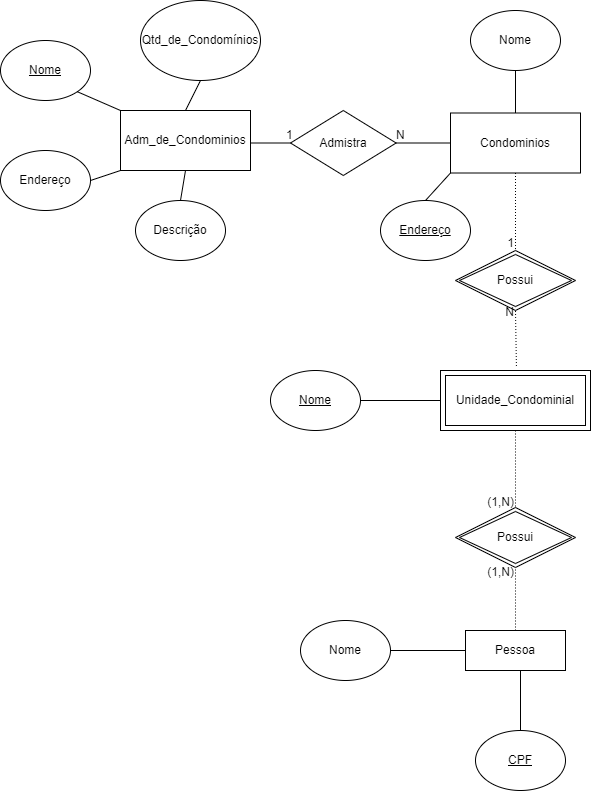

The diagram above was exported from draw.io. Its source (the exported page's mxGraphModel, read from the mxfile embedded in the PNG):
<mxGraphModel dx="1195" dy="663" grid="1" gridSize="10" guides="1" tooltips="1" connect="1" arrows="1" fold="1" page="1" pageScale="1" pageWidth="827" pageHeight="1169" math="0" shadow="0">
  <root>
    <mxCell id="0" />
    <mxCell id="1" parent="0" />
    <mxCell id="dRHbC1ZIVhRI3AUWjBxq-1" value="Adm_de_Condominios" style="rounded=0;whiteSpace=wrap;html=1;" vertex="1" parent="1">
      <mxGeometry x="120" y="110" width="130" height="60" as="geometry" />
    </mxCell>
    <mxCell id="dRHbC1ZIVhRI3AUWjBxq-2" value="Endereço" style="ellipse;whiteSpace=wrap;html=1;fontStyle=0" vertex="1" parent="1">
      <mxGeometry y="150" width="90" height="60" as="geometry" />
    </mxCell>
    <mxCell id="dRHbC1ZIVhRI3AUWjBxq-3" value="" style="endArrow=none;html=1;rounded=0;entryX=0;entryY=1;entryDx=0;entryDy=0;exitX=1;exitY=0.5;exitDx=0;exitDy=0;" edge="1" parent="1" source="dRHbC1ZIVhRI3AUWjBxq-2" target="dRHbC1ZIVhRI3AUWjBxq-1">
      <mxGeometry width="50" height="50" relative="1" as="geometry">
        <mxPoint x="60" y="250" as="sourcePoint" />
        <mxPoint x="110" y="200" as="targetPoint" />
      </mxGeometry>
    </mxCell>
    <mxCell id="dRHbC1ZIVhRI3AUWjBxq-4" value="Nome" style="ellipse;whiteSpace=wrap;html=1;fontStyle=4" vertex="1" parent="1">
      <mxGeometry y="40" width="90" height="60" as="geometry" />
    </mxCell>
    <mxCell id="dRHbC1ZIVhRI3AUWjBxq-5" value="" style="endArrow=none;html=1;rounded=0;entryX=1;entryY=1;entryDx=0;entryDy=0;" edge="1" parent="1" target="dRHbC1ZIVhRI3AUWjBxq-4">
      <mxGeometry width="50" height="50" relative="1" as="geometry">
        <mxPoint x="120" y="110" as="sourcePoint" />
        <mxPoint x="170" y="60" as="targetPoint" />
      </mxGeometry>
    </mxCell>
    <mxCell id="dRHbC1ZIVhRI3AUWjBxq-6" value="Qtd_de_Condomínios" style="ellipse;whiteSpace=wrap;html=1;fontStyle=0" vertex="1" parent="1">
      <mxGeometry x="140" width="120" height="80" as="geometry" />
    </mxCell>
    <mxCell id="dRHbC1ZIVhRI3AUWjBxq-7" value="Descrição" style="ellipse;whiteSpace=wrap;html=1;" vertex="1" parent="1">
      <mxGeometry x="135" y="200" width="90" height="60" as="geometry" />
    </mxCell>
    <mxCell id="dRHbC1ZIVhRI3AUWjBxq-8" value="" style="endArrow=none;html=1;rounded=0;entryX=0.5;entryY=1;entryDx=0;entryDy=0;exitX=0.5;exitY=0;exitDx=0;exitDy=0;" edge="1" parent="1" source="dRHbC1ZIVhRI3AUWjBxq-7" target="dRHbC1ZIVhRI3AUWjBxq-1">
      <mxGeometry width="50" height="50" relative="1" as="geometry">
        <mxPoint x="175" y="200" as="sourcePoint" />
        <mxPoint x="225" y="150" as="targetPoint" />
      </mxGeometry>
    </mxCell>
    <mxCell id="dRHbC1ZIVhRI3AUWjBxq-9" value="" style="endArrow=none;html=1;rounded=0;entryX=0.5;entryY=1;entryDx=0;entryDy=0;exitX=0.5;exitY=0;exitDx=0;exitDy=0;" edge="1" parent="1" source="dRHbC1ZIVhRI3AUWjBxq-1" target="dRHbC1ZIVhRI3AUWjBxq-6">
      <mxGeometry width="50" height="50" relative="1" as="geometry">
        <mxPoint x="240" y="150" as="sourcePoint" />
        <mxPoint x="290" y="100" as="targetPoint" />
      </mxGeometry>
    </mxCell>
    <mxCell id="dRHbC1ZIVhRI3AUWjBxq-10" value="" style="endArrow=none;html=1;rounded=0;" edge="1" parent="1">
      <mxGeometry width="50" height="50" relative="1" as="geometry">
        <mxPoint x="250" y="142.5" as="sourcePoint" />
        <mxPoint x="290" y="142.5" as="targetPoint" />
      </mxGeometry>
    </mxCell>
    <mxCell id="dRHbC1ZIVhRI3AUWjBxq-11" value="Admistra" style="rhombus;whiteSpace=wrap;html=1;" vertex="1" parent="1">
      <mxGeometry x="290" y="110" width="105.63" height="65" as="geometry" />
    </mxCell>
    <mxCell id="dRHbC1ZIVhRI3AUWjBxq-12" value="Condominios" style="rounded=0;whiteSpace=wrap;html=1;" vertex="1" parent="1">
      <mxGeometry x="450" y="112.5" width="130" height="60" as="geometry" />
    </mxCell>
    <mxCell id="dRHbC1ZIVhRI3AUWjBxq-13" value="" style="endArrow=none;html=1;rounded=0;entryX=0;entryY=0.5;entryDx=0;entryDy=0;exitX=1;exitY=0.5;exitDx=0;exitDy=0;" edge="1" parent="1" source="dRHbC1ZIVhRI3AUWjBxq-11" target="dRHbC1ZIVhRI3AUWjBxq-12">
      <mxGeometry width="50" height="50" relative="1" as="geometry">
        <mxPoint x="396" y="140" as="sourcePoint" />
        <mxPoint x="445.63" y="90" as="targetPoint" />
      </mxGeometry>
    </mxCell>
    <mxCell id="dRHbC1ZIVhRI3AUWjBxq-14" value="" style="endArrow=none;html=1;rounded=0;exitX=0.5;exitY=0;exitDx=0;exitDy=0;" edge="1" parent="1" source="dRHbC1ZIVhRI3AUWjBxq-12">
      <mxGeometry width="50" height="50" relative="1" as="geometry">
        <mxPoint x="510" y="112.5" as="sourcePoint" />
        <mxPoint x="515" y="70" as="targetPoint" />
      </mxGeometry>
    </mxCell>
    <mxCell id="dRHbC1ZIVhRI3AUWjBxq-15" value="Nome" style="ellipse;whiteSpace=wrap;html=1;" vertex="1" parent="1">
      <mxGeometry x="470" y="10" width="90" height="60" as="geometry" />
    </mxCell>
    <mxCell id="dRHbC1ZIVhRI3AUWjBxq-16" value="&lt;u&gt;Endereço&lt;/u&gt;" style="ellipse;whiteSpace=wrap;html=1;" vertex="1" parent="1">
      <mxGeometry x="380" y="200" width="90" height="60" as="geometry" />
    </mxCell>
    <mxCell id="dRHbC1ZIVhRI3AUWjBxq-17" value="" style="endArrow=none;html=1;rounded=0;entryX=0;entryY=1;entryDx=0;entryDy=0;exitX=0.5;exitY=0;exitDx=0;exitDy=0;" edge="1" parent="1" source="dRHbC1ZIVhRI3AUWjBxq-16" target="dRHbC1ZIVhRI3AUWjBxq-12">
      <mxGeometry width="50" height="50" relative="1" as="geometry">
        <mxPoint x="500" y="210" as="sourcePoint" />
        <mxPoint x="540" y="240" as="targetPoint" />
      </mxGeometry>
    </mxCell>
    <mxCell id="dRHbC1ZIVhRI3AUWjBxq-21" value="1" style="text;strokeColor=none;fillColor=none;align=left;verticalAlign=middle;spacingLeft=4;spacingRight=4;overflow=hidden;points=[[0,0.5],[1,0.5]];portConstraint=eastwest;rotatable=0;whiteSpace=wrap;html=1;" vertex="1" parent="1">
      <mxGeometry x="280" y="120" width="20" height="30" as="geometry" />
    </mxCell>
    <mxCell id="dRHbC1ZIVhRI3AUWjBxq-22" value="N" style="text;strokeColor=none;fillColor=none;align=left;verticalAlign=middle;spacingLeft=4;spacingRight=4;overflow=hidden;points=[[0,0.5],[1,0.5]];portConstraint=eastwest;rotatable=0;whiteSpace=wrap;html=1;" vertex="1" parent="1">
      <mxGeometry x="390" y="120" width="20" height="30" as="geometry" />
    </mxCell>
    <mxCell id="dRHbC1ZIVhRI3AUWjBxq-27" value="Unidade_Condominial" style="shape=ext;margin=3;double=1;whiteSpace=wrap;html=1;align=center;" vertex="1" parent="1">
      <mxGeometry x="440" y="370" width="150" height="60" as="geometry" />
    </mxCell>
    <mxCell id="dRHbC1ZIVhRI3AUWjBxq-32" value="Possui" style="shape=rhombus;double=1;perimeter=rhombusPerimeter;whiteSpace=wrap;html=1;align=center;" vertex="1" parent="1">
      <mxGeometry x="455" y="250" width="120" height="60" as="geometry" />
    </mxCell>
    <mxCell id="dRHbC1ZIVhRI3AUWjBxq-35" value="" style="endArrow=none;html=1;rounded=0;dashed=1;dashPattern=1 2;exitX=0.5;exitY=1;exitDx=0;exitDy=0;entryX=0.5;entryY=0;entryDx=0;entryDy=0;" edge="1" parent="1" source="dRHbC1ZIVhRI3AUWjBxq-12" target="dRHbC1ZIVhRI3AUWjBxq-32">
      <mxGeometry relative="1" as="geometry">
        <mxPoint x="310" y="190" as="sourcePoint" />
        <mxPoint x="470" y="190" as="targetPoint" />
      </mxGeometry>
    </mxCell>
    <mxCell id="dRHbC1ZIVhRI3AUWjBxq-36" value="1" style="resizable=0;html=1;whiteSpace=wrap;align=right;verticalAlign=bottom;" connectable="0" vertex="1" parent="dRHbC1ZIVhRI3AUWjBxq-35">
      <mxGeometry x="1" relative="1" as="geometry" />
    </mxCell>
    <mxCell id="dRHbC1ZIVhRI3AUWjBxq-37" value="" style="endArrow=none;html=1;rounded=0;dashed=1;dashPattern=1 2;exitX=0.506;exitY=-0.075;exitDx=0;exitDy=0;exitPerimeter=0;entryX=0.5;entryY=1;entryDx=0;entryDy=0;" edge="1" parent="1" source="dRHbC1ZIVhRI3AUWjBxq-27" target="dRHbC1ZIVhRI3AUWjBxq-32">
      <mxGeometry relative="1" as="geometry">
        <mxPoint x="450" y="330" as="sourcePoint" />
        <mxPoint x="516" y="330" as="targetPoint" />
      </mxGeometry>
    </mxCell>
    <mxCell id="dRHbC1ZIVhRI3AUWjBxq-38" value="N" style="resizable=0;html=1;whiteSpace=wrap;align=right;verticalAlign=bottom;" connectable="0" vertex="1" parent="dRHbC1ZIVhRI3AUWjBxq-37">
      <mxGeometry x="1" relative="1" as="geometry">
        <mxPoint y="10" as="offset" />
      </mxGeometry>
    </mxCell>
    <mxCell id="dRHbC1ZIVhRI3AUWjBxq-40" value="" style="endArrow=none;html=1;rounded=0;" edge="1" parent="1">
      <mxGeometry width="50" height="50" relative="1" as="geometry">
        <mxPoint x="360" y="400" as="sourcePoint" />
        <mxPoint x="440" y="400" as="targetPoint" />
      </mxGeometry>
    </mxCell>
    <mxCell id="dRHbC1ZIVhRI3AUWjBxq-41" value="&lt;u&gt;Nome&lt;/u&gt;" style="ellipse;whiteSpace=wrap;html=1;" vertex="1" parent="1">
      <mxGeometry x="270" y="370" width="90" height="60" as="geometry" />
    </mxCell>
    <mxCell id="dRHbC1ZIVhRI3AUWjBxq-42" value="Possui" style="shape=rhombus;double=1;perimeter=rhombusPerimeter;whiteSpace=wrap;html=1;align=center;" vertex="1" parent="1">
      <mxGeometry x="455" y="507" width="120" height="60" as="geometry" />
    </mxCell>
    <mxCell id="dRHbC1ZIVhRI3AUWjBxq-43" value="" style="endArrow=none;html=1;rounded=0;dashed=1;dashPattern=1 2;exitX=0.5;exitY=1;exitDx=0;exitDy=0;entryX=0.5;entryY=0;entryDx=0;entryDy=0;" edge="1" parent="1" target="dRHbC1ZIVhRI3AUWjBxq-42">
      <mxGeometry relative="1" as="geometry">
        <mxPoint x="515" y="430" as="sourcePoint" />
        <mxPoint x="470" y="447" as="targetPoint" />
      </mxGeometry>
    </mxCell>
    <mxCell id="dRHbC1ZIVhRI3AUWjBxq-44" value="(1,N)" style="resizable=0;html=1;whiteSpace=wrap;align=right;verticalAlign=bottom;" connectable="0" vertex="1" parent="dRHbC1ZIVhRI3AUWjBxq-43">
      <mxGeometry x="1" relative="1" as="geometry">
        <mxPoint y="3" as="offset" />
      </mxGeometry>
    </mxCell>
    <mxCell id="dRHbC1ZIVhRI3AUWjBxq-45" value="" style="endArrow=none;html=1;rounded=0;dashed=1;dashPattern=1 2;entryX=0.5;entryY=1;entryDx=0;entryDy=0;" edge="1" parent="1" target="dRHbC1ZIVhRI3AUWjBxq-42">
      <mxGeometry relative="1" as="geometry">
        <mxPoint x="515" y="630" as="sourcePoint" />
        <mxPoint x="516" y="587" as="targetPoint" />
      </mxGeometry>
    </mxCell>
    <mxCell id="dRHbC1ZIVhRI3AUWjBxq-48" value="(1,N)" style="resizable=0;html=1;whiteSpace=wrap;align=right;verticalAlign=bottom;" connectable="0" vertex="1" parent="1">
      <mxGeometry x="514.9999999999998" y="580.0013793103449" as="geometry" />
    </mxCell>
    <mxCell id="dRHbC1ZIVhRI3AUWjBxq-49" value="Pessoa" style="whiteSpace=wrap;html=1;align=center;" vertex="1" parent="1">
      <mxGeometry x="465" y="630" width="100" height="40" as="geometry" />
    </mxCell>
    <mxCell id="dRHbC1ZIVhRI3AUWjBxq-52" value="" style="endArrow=none;html=1;rounded=0;entryX=0;entryY=0.5;entryDx=0;entryDy=0;" edge="1" parent="1" target="dRHbC1ZIVhRI3AUWjBxq-49">
      <mxGeometry relative="1" as="geometry">
        <mxPoint x="390" y="650" as="sourcePoint" />
        <mxPoint x="440" y="660" as="targetPoint" />
      </mxGeometry>
    </mxCell>
    <mxCell id="dRHbC1ZIVhRI3AUWjBxq-53" value="Nome" style="ellipse;whiteSpace=wrap;html=1;fontStyle=0" vertex="1" parent="1">
      <mxGeometry x="300" y="620" width="90" height="60" as="geometry" />
    </mxCell>
    <mxCell id="dRHbC1ZIVhRI3AUWjBxq-54" value="" style="endArrow=none;html=1;rounded=0;" edge="1" parent="1">
      <mxGeometry width="50" height="50" relative="1" as="geometry">
        <mxPoint x="520" y="730" as="sourcePoint" />
        <mxPoint x="520" y="670" as="targetPoint" />
      </mxGeometry>
    </mxCell>
    <mxCell id="dRHbC1ZIVhRI3AUWjBxq-55" value="CPF" style="ellipse;whiteSpace=wrap;html=1;fontStyle=4" vertex="1" parent="1">
      <mxGeometry x="475" y="730" width="90" height="60" as="geometry" />
    </mxCell>
  </root>
</mxGraphModel>